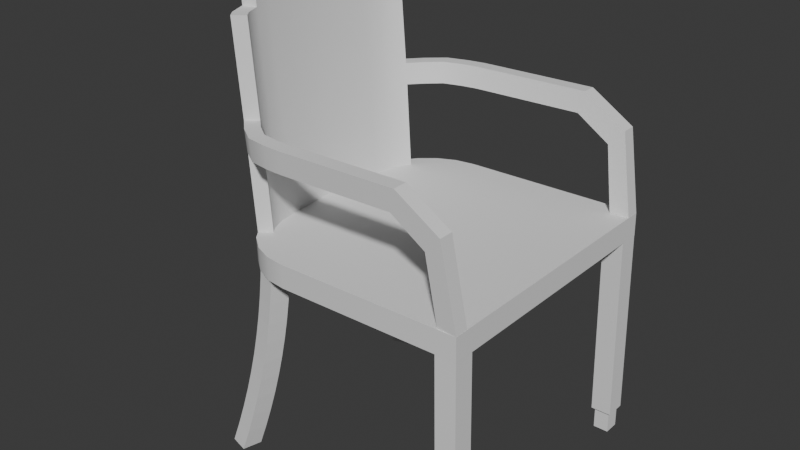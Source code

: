 # Source: Hotel-Espir_Chair1.blend  (saved by Blender 4.2.66; exported with 4.5.12 LTS)
import bpy
from mathutils import Matrix  # noqa: F401  (used for matrix-valued properties, if any)

bpy.ops.wm.read_factory_settings(use_empty=True)
scene = bpy.context.scene
scene.name = 'Scene'

# ---- collections
col_collection = bpy.data.collections.new('Collection'); scene.collection.children.link(col_collection)

# ---- node groups
ng_smooth_by_angle = bpy.data.node_groups.new('Smooth by Angle', 'GeometryNodeTree')
_s = ng_smooth_by_angle.interface.new_socket(name='Mesh', in_out='OUTPUT', socket_type='NodeSocketGeometry')
_s = ng_smooth_by_angle.interface.new_socket(name='Mesh', in_out='INPUT', socket_type='NodeSocketGeometry')
_s = ng_smooth_by_angle.interface.new_socket(name='Angle', in_out='INPUT', socket_type='NodeSocketFloat')
_s.subtype = 'ANGLE'
_s.default_value = 0.5236
_s.min_value = 0.0
_s.max_value = 3.142
_s.description = 'Maximum face angle for smooth edges'
_s = ng_smooth_by_angle.interface.new_socket(name='Ignore Sharpness', in_out='INPUT', socket_type='NodeSocketBool')
_s.force_non_field = True
ng_smooth_by_angle.description = 'Set the sharpness of mesh edges based on the angle between the neighboring faces'
ng_smooth_by_angle.is_modifier = True
_N = ng_smooth_by_angle.nodes; _L = ng_smooth_by_angle.links
n0 = _N.new('GeometryNodeSetShadeSmooth'); n0.name = 'Set Shade Smooth'; n0.location = (120, -80)
n0.domain = 'EDGE'
n1 = _N.new('GeometryNodeSetShadeSmooth'); n1.name = 'Set Shade Smooth.001'; n1.location = (300, -80)
n2 = _N.new('NodeGroupOutput'); n2.name = 'Group Output'; n2.location = (480, -80)
n3 = _N.new('GeometryNodeInputMeshEdgeAngle'); n3.name = 'Edge Angle'; n3.location = (-440, -240)
n4 = _N.new('NodeGroupInput'); n4.name = 'Group Input'; n4.location = (-80, -80)
n5 = _N.new('GeometryNodeInputEdgeSmooth'); n5.name = 'Is Edge Smooth'; n5.location = (-260, -120)
n6 = _N.new('GeometryNodeInputShadeSmooth'); n6.name = 'Is Shade Smooth'; n6.location = (-440, -397)
n7 = _N.new('FunctionNodeCompare'); n7.name = 'Compare'; n7.location = (-260, -260)
n7.operation = 'LESS_EQUAL'
n7.inputs[6].default_value = (0.0, 0.0, 0.0, 0.0)
n7.inputs[7].default_value = (0.0, 0.0, 0.0, 0.0)
n8 = _N.new('FunctionNodeBooleanMath'); n8.name = 'Boolean Math.001'; n8.location = (-80, -260)
n9 = _N.new('NodeGroupInput'); n9.name = 'Group Input.001'; n9.location = (-440, -329)
n10 = _N.new('NodeGroupInput'); n10.name = 'Group Input.002'; n10.location = (-259, -189)
n11 = _N.new('FunctionNodeBooleanMath'); n11.name = 'Boolean Math'; n11.location = (-80, -149)
n11.operation = 'OR'
n12 = _N.new('FunctionNodeBooleanMath'); n12.name = 'Boolean Math.002'; n12.location = (-260, -380)
n12.operation = 'OR'
n13 = _N.new('NodeGroupInput'); n13.name = 'Group Input.003'; n13.location = (-440, -460)
_L.new(n3.outputs[0], n7.inputs[0])
_L.new(n1.outputs[0], n2.inputs[0])
_L.new(n9.outputs[1], n7.inputs[1])
_L.new(n7.outputs[0], n8.inputs[0])
_L.new(n4.outputs[0], n0.inputs[0])
_L.new(n0.outputs[0], n1.inputs[0])
_L.new(n8.outputs[0], n0.inputs[2])
_L.new(n10.outputs[2], n11.inputs[1])
_L.new(n5.outputs[0], n11.inputs[0])
_L.new(n11.outputs[0], n0.inputs[1])
_L.new(n13.outputs[2], n12.inputs[1])
_L.new(n6.outputs[0], n12.inputs[0])
_L.new(n12.outputs[0], n8.inputs[1])
n2.is_active_output = True

# ---- world
world_world = bpy.data.worlds.new('World'); scene.world = world_world
world_world.use_nodes = True; world_world.node_tree.nodes.clear()
_N = world_world.node_tree.nodes; _L = world_world.node_tree.links
n0 = _N.new('ShaderNodeOutputWorld'); n0.name = 'World Output'; n0.location = (300, 300)
n1 = _N.new('ShaderNodeBackground'); n1.name = 'Background'; n1.location = (10, 300)
n1.inputs[0].default_value = (0.05088, 0.05088, 0.05088, 1.0)
_L.new(n1.outputs[0], n0.inputs[0])
n0.is_active_output = True
world_world.color = (0.05088, 0.05088, 0.05088)
world_world.sun_shadow_jitter_overblur = 0.0

# ---- meshes
me_cube_002 = bpy.data.meshes.new('Cube.002')
me_cube_002.from_pydata([(-0.2514, 0.0, -0.02494), (-0.2523, 0.0, 0.0152), (0.2099, -0.2356, -0.0152), (0.1846, -0.2113, 0.02438), (0.2099, 0.0, -0.0152), (0.209, 0.0, 0.02494), (-0.1106, -0.2356, -0.02186), (-0.243, -0.1032, -0.02494), (-0.1448, -0.2311, -0.02266), (-0.1768, -0.2179, -0.0234), (-0.2042, -0.1968, -0.02404), (-0.2252, -0.1694, -0.02453), (-0.2385, -0.1374, -0.02484), (-0.2196, -0.1016, 0.01576), (-0.1099, -0.2113, 0.01832), (-0.2157, -0.1311, 0.01585), (-0.2049, -0.1571, 0.0161), (-0.1878, -0.1794, 0.0165), (-0.1654, -0.1966, 0.01702), (-0.1394, -0.2074, 0.01763), (0.1846, 0.0, 0.02438), (-0.228, 0.0, 0.01576), (0.209, -0.2356, 0.02494), (-0.1115, -0.2356, 0.01828), (-0.1458, -0.2311, 0.01748), (-0.1777, -0.2179, 0.01674), (-0.2051, -0.1968, 0.0161), (-0.2262, -0.1694, 0.01561), (-0.2394, -0.1374, 0.0153), (-0.2439, -0.1032, 0.0152), (-0.2704, -0.1374, 0.3881), (-0.2749, -0.1032, 0.388), (-0.2833, 0.0, 0.388), (-0.2466, -0.1311, 0.3887), (-0.2505, -0.1016, 0.3886), (-0.2589, 0.0, 0.3886), (-0.2725, -0.1032, 0.3546), (-0.2566, 0.0, 0.3552), (-0.2809, 0.0, 0.3546), (-0.2482, -0.1016, 0.3552), (-0.2335, -0.1571, 0.3556), (-0.2548, -0.1694, 0.3551), (-0.268, -0.1374, 0.3548), (-0.2443, -0.1311, 0.3553), (-0.2152, -0.1825, -0.0243), (-0.2161, -0.1825, 0.01584), (-0.1967, -0.1678, 0.01629), (-0.2424, -0.1844, 0.3556), (-0.223, -0.1697, 0.356), (-0.2672, 0.0, 0.1976), (-0.2344, -0.1016, 0.1981), (-0.241, -0.1694, 0.198), (-0.2588, -0.1032, 0.1976), (-0.2428, 0.0, 0.1981), (-0.2198, -0.1571, 0.1985), (-0.2543, -0.1374, 0.1977), (-0.2305, -0.1311, 0.1982), (-0.2292, -0.184, 0.1984), (-0.2098, -0.1693, 0.1989), (-0.264, 0.0, 0.1605), (-0.2313, -0.1016, 0.1611), (-0.2379, -0.1694, 0.1609), (-0.2263, -0.1838, 0.1613), (-0.2556, -0.1032, 0.1605), (-0.2397, 0.0, 0.1611), (-0.2166, -0.1571, 0.1614), (-0.2511, -0.1374, 0.1606), (-0.2274, -0.1311, 0.1612), (-0.2069, -0.1691, 0.1618), (-0.1857, -0.1876, 0.163), (-0.1884, -0.1887, 0.2001), (-0.2023, -0.2087, 0.1997), (-0.1996, -0.2076, 0.1626), (-0.1584, -0.2064, 0.1647), (-0.1607, -0.2082, 0.2018), (-0.1689, -0.2311, 0.2014), (-0.1666, -0.2293, 0.1643), (-0.1263, -0.2123, 0.1663), (-0.128, -0.2146, 0.2034), (-0.1301, -0.2388, 0.203), (-0.1284, -0.2366, 0.1659), (-0.09544, -0.215, 0.1676), (-0.09711, -0.2173, 0.2047), (-0.09815, -0.2417, 0.2043), (-0.09648, -0.2393, 0.1672), (0.101, -0.2152, 0.1732), (0.1092, -0.2176, 0.2103), (0.1092, -0.2419, 0.2099), (0.1009, -0.2395, 0.1727), (0.1589, -0.2152, 0.1357), (0.1846, -0.2173, 0.1636), (0.1844, -0.2416, 0.1633), (0.1587, -0.2395, 0.1353), (0.1763, -0.2091, 0.02379), (0.2088, -0.2113, 0.02492), (0.2089, -0.2356, 0.02485), (0.1758, -0.2334, 0.02372)], [], [(2, 22, 23, 6), (4, 5, 22, 2), (20, 21, 13, 15, 16, 46, 17, 18, 19, 14, 3), (7, 29, 1, 0), (6, 23, 24, 8), (8, 24, 25, 9), (9, 25, 26, 10), (44, 45, 27, 11), (11, 27, 28, 12), (12, 28, 29, 7), (0, 4, 2, 6, 8, 9, 10, 44, 11, 12, 7), (20, 3, 22, 5), (14, 19, 24, 23), (19, 18, 25, 24), (18, 17, 26, 25), (57, 58, 48, 47), (33, 30, 42, 43), (39, 37, 35, 34), (38, 36, 31, 32), (3, 14, 23, 22), (33, 34, 31, 30), (34, 35, 32, 31), (36, 42, 30, 31), (42, 41, 40, 43), (43, 39, 34, 33), (55, 51, 41, 42), (56, 50, 39, 43), (54, 56, 43, 40), (52, 55, 42, 36), (49, 52, 36, 38), (50, 53, 37, 39), (47, 48, 40, 41), (17, 46, 45, 26), (10, 26, 45, 44), (54, 40, 48, 58), (51, 57, 47, 41), (61, 62, 57, 51), (65, 54, 58, 68), (60, 64, 53, 50), (59, 63, 52, 49), (63, 66, 55, 52), (65, 67, 56, 54), (67, 60, 50, 56), (66, 61, 51, 55), (57, 62, 72, 71), (45, 46, 68, 62), (28, 27, 61, 66), (15, 13, 60, 67), (16, 15, 67, 65), (29, 28, 66, 63), (1, 29, 63, 59), (13, 21, 64, 60), (16, 65, 68, 46), (27, 45, 62, 61), (71, 72, 76, 75), (68, 58, 70, 69), (58, 57, 71, 70), (62, 68, 69, 72), (75, 76, 80, 79), (69, 70, 74, 73), (72, 69, 73, 76), (70, 71, 75, 74), (80, 77, 81, 84), (73, 74, 78, 77), (76, 73, 77, 80), (74, 75, 79, 78), (81, 82, 86, 85), (78, 79, 83, 82), (79, 80, 84, 83), (77, 78, 82, 81), (88, 85, 89, 92), (84, 81, 85, 88), (82, 83, 87, 86), (83, 84, 88, 87), (91, 92, 96, 95), (86, 87, 91, 90), (87, 88, 92, 91), (85, 86, 90, 89), (96, 93, 94, 95), (89, 90, 94, 93), (92, 89, 93, 96), (90, 91, 95, 94)])
me_cube_002.polygons.foreach_set('use_smooth', [True] * 82)
_uv = me_cube_002.uv_layers.new(name='UVMap')
_uv.uv.foreach_set('vector', [0.375, 0.75, 0.625, 0.75, 0.625, 0.921, 0.375, 0.921, 0.375, 0.5, 0.625, 0.5, 0.625, 0.75, 0.375, 0.75, 0.6395, 0.5291, 0.8605, 0.5291, 0.8605, 0.59, 0.8581, 0.6253, 0.8517, 0.6563, 0.8468, 0.669, 0.8415, 0.683, 0.8282, 0.7034, 0.8126, 0.7163, 0.795, 0.7209, 0.6395, 0.7209, 0.375, 0.1581, 0.625, 0.1581, 0.625, 0.25, 0.375, 0.25, 0.375, 0.921, 0.625, 0.921, 0.625, 0.9414, 0.375, 0.9414, 0.375, 0.9414, 0.625, 0.9414, 0.625, 0.9605, 0.375, 0.9605, 0.375, 0.9605, 0.625, 0.9605, 0.625, 1.0, 0.375, 1.0, 0.375, 0.04131, 0.625, 0.04131, 0.625, 0.07903, 0.375, 0.07903, 0.375, 0.07903, 0.625, 0.07903, 0.625, 0.1172, 0.375, 0.1172, 0.375, 0.1172, 0.625, 0.1172, 0.625, 0.1581, 0.375, 0.1581, 0.125, 0.5, 0.375, 0.5, 0.375, 0.75, 0.204, 0.75, 0.1836, 0.7446, 0.1645, 0.7288, 0.1481, 0.7037, 0.1416, 0.6866, 0.1356, 0.671, 0.1277, 0.6328, 0.125, 0.5919, 0.6395, 0.5291, 0.6395, 0.7209, 0.625, 0.75, 0.625, 0.5, 0.795, 0.7209, 0.8126, 0.7163, 0.8164, 0.7446, 0.796, 0.75, 0.8126, 0.7163, 0.8282, 0.7034, 0.8355, 0.7288, 0.8164, 0.7446, 0.8282, 0.7034, 0.8415, 0.683, 0.8519, 0.7037, 0.8355, 0.7288, 0.8584, 0.6866, 0.8468, 0.669, 0.8468, 0.669, 0.8584, 0.6866, 0.8581, 0.6253, 0.625, 0.1172, 0.625, 0.1172, 0.8581, 0.6253, 0.8605, 0.59, 0.8605, 0.5291, 0.8605, 0.5291, 0.8605, 0.59, 0.625, 0.25, 0.625, 0.1581, 0.625, 0.1581, 0.625, 0.25, 0.6395, 0.7209, 0.795, 0.7209, 0.796, 0.75, 0.625, 0.75, 0.8581, 0.6253, 0.8605, 0.59, 0.875, 0.5919, 0.8723, 0.6328, 0.8605, 0.59, 0.8605, 0.5291, 0.875, 0.5, 0.875, 0.5919, 0.625, 0.1581, 0.625, 0.1172, 0.625, 0.1172, 0.625, 0.1581, 0.625, 0.1172, 0.625, 0.07903, 0.8517, 0.6563, 0.8581, 0.6253, 0.8581, 0.6253, 0.8605, 0.59, 0.8605, 0.59, 0.8581, 0.6253, 0.625, 0.1172, 0.625, 0.07903, 0.625, 0.07903, 0.625, 0.1172, 0.8581, 0.6253, 0.8605, 0.59, 0.8605, 0.59, 0.8581, 0.6253, 0.8517, 0.6563, 0.8581, 0.6253, 0.8581, 0.6253, 0.8517, 0.6563, 0.625, 0.1581, 0.625, 0.1172, 0.625, 0.1172, 0.625, 0.1581, 0.625, 0.25, 0.625, 0.1581, 0.625, 0.1581, 0.625, 0.25, 0.8605, 0.59, 0.8605, 0.5291, 0.8605, 0.5291, 0.8605, 0.59, 0.8584, 0.6866, 0.8468, 0.669, 0.8517, 0.6563, 0.625, 0.07903, 0.8415, 0.683, 0.8468, 0.669, 0.8584, 0.6866, 0.8519, 0.7037, 0.375, 0.0, 0.625, 0.0, 0.625, 0.04131, 0.375, 0.04131, 0.8517, 0.6563, 0.8517, 0.6563, 0.8468, 0.669, 0.8468, 0.669, 0.625, 0.07903, 0.8584, 0.6866, 0.8584, 0.6866, 0.625, 0.07903, 0.625, 0.07903, 0.8584, 0.6866, 0.8584, 0.6866, 0.625, 0.07903, 0.8517, 0.6563, 0.8517, 0.6563, 0.8468, 0.669, 0.8468, 0.669, 0.8605, 0.59, 0.8605, 0.5291, 0.8605, 0.5291, 0.8605, 0.59, 0.625, 0.25, 0.625, 0.1581, 0.625, 0.1581, 0.625, 0.25, 0.625, 0.1581, 0.625, 0.1172, 0.625, 0.1172, 0.625, 0.1581, 0.8517, 0.6563, 0.8581, 0.6253, 0.8581, 0.6253, 0.8517, 0.6563, 0.8581, 0.6253, 0.8605, 0.59, 0.8605, 0.59, 0.8581, 0.6253, 0.625, 0.1172, 0.625, 0.07903, 0.625, 0.07903, 0.625, 0.1172, 0.8584, 0.6866, 0.8584, 0.6866, 0.8584, 0.6866, 0.8584, 0.6866, 0.8584, 0.6866, 0.8468, 0.669, 0.8468, 0.669, 0.8584, 0.6866, 0.625, 0.1172, 0.625, 0.07903, 0.625, 0.07903, 0.625, 0.1172, 0.8581, 0.6253, 0.8605, 0.59, 0.8605, 0.59, 0.8581, 0.6253, 0.8517, 0.6563, 0.8581, 0.6253, 0.8581, 0.6253, 0.8517, 0.6563, 0.625, 0.1581, 0.625, 0.1172, 0.625, 0.1172, 0.625, 0.1581, 0.625, 0.25, 0.625, 0.1581, 0.625, 0.1581, 0.625, 0.25, 0.8605, 0.59, 0.8605, 0.5291, 0.8605, 0.5291, 0.8605, 0.59, 0.8517, 0.6563, 0.8517, 0.6563, 0.8468, 0.669, 0.8468, 0.669, 0.625, 0.07903, 0.8584, 0.6866, 0.8584, 0.6866, 0.625, 0.07903, 0.8584, 0.6866, 0.8584, 0.6866, 0.8584, 0.6866, 0.8584, 0.6866, 0.8468, 0.669, 0.8468, 0.669, 0.8468, 0.669, 0.8468, 0.669, 0.8468, 0.669, 0.8584, 0.6866, 0.8584, 0.6866, 0.8468, 0.669, 0.8584, 0.6866, 0.8468, 0.669, 0.8468, 0.669, 0.8584, 0.6866, 0.8584, 0.6866, 0.8584, 0.6866, 0.8584, 0.6866, 0.8584, 0.6866, 0.8468, 0.669, 0.8468, 0.669, 0.8468, 0.669, 0.8468, 0.669, 0.8584, 0.6866, 0.8468, 0.669, 0.8468, 0.669, 0.8584, 0.6866, 0.8468, 0.669, 0.8584, 0.6866, 0.8584, 0.6866, 0.8468, 0.669, 0.8584, 0.6866, 0.8468, 0.669, 0.8468, 0.669, 0.8584, 0.6866, 0.8468, 0.669, 0.8468, 0.669, 0.8468, 0.669, 0.8468, 0.669, 0.8584, 0.6866, 0.8468, 0.669, 0.8468, 0.669, 0.8584, 0.6866, 0.8468, 0.669, 0.8584, 0.6866, 0.8584, 0.6866, 0.8468, 0.669, 0.8468, 0.669, 0.8468, 0.669, 0.8468, 0.669, 0.8468, 0.669, 0.8468, 0.669, 0.8584, 0.6866, 0.8584, 0.6866, 0.8468, 0.669, 0.8584, 0.6866, 0.8584, 0.6866, 0.8584, 0.6866, 0.8584, 0.6866, 0.8468, 0.669, 0.8468, 0.669, 0.8468, 0.669, 0.8468, 0.669, 0.8584, 0.6866, 0.8468, 0.669, 0.8468, 0.669, 0.8584, 0.6866, 0.8584, 0.6866, 0.8468, 0.669, 0.8468, 0.669, 0.8584, 0.6866, 0.8468, 0.669, 0.8584, 0.6866, 0.8584, 0.6866, 0.8468, 0.669, 0.8584, 0.6866, 0.8584, 0.6866, 0.8584, 0.6866, 0.8584, 0.6866, 0.8584, 0.6866, 0.8584, 0.6866, 0.8584, 0.6866, 0.8584, 0.6866, 0.8468, 0.669, 0.8584, 0.6866, 0.8584, 0.6866, 0.8468, 0.669, 0.8584, 0.6866, 0.8584, 0.6866, 0.8584, 0.6866, 0.8584, 0.6866, 0.8468, 0.669, 0.8468, 0.669, 0.8468, 0.669, 0.8468, 0.669, 0.8584, 0.6866, 0.8468, 0.669, 0.8468, 0.669, 0.8584, 0.6866, 0.8468, 0.669, 0.8468, 0.669, 0.8468, 0.669, 0.8468, 0.669, 0.8584, 0.6866, 0.8468, 0.669, 0.8468, 0.669, 0.8584, 0.6866, 0.8468, 0.669, 0.8584, 0.6866, 0.8584, 0.6866, 0.8468, 0.669])
me_cube_002.update()
me_cube_006 = bpy.data.meshes.new('Cube.006')
me_cube_006.from_pydata([(-0.245, -0.8073, 0.1617), (-0.245, -0.3573, 0.1617), (0.205, -0.8073, 0.1617), (0.205, -0.3573, 0.1617), (-0.2191, -0.827, -0.1609), (-0.2191, -0.377, -0.1609), (0.2309, -0.377, -0.1609), (0.2309, -0.827, -0.1609), (-0.1616, -0.4344, -0.1987), (-0.1616, -0.7695, -0.1987), (-0.1616, -0.4344, -0.1609), (0.1735, -0.4344, -0.1987), (0.1735, -0.4344, -0.1609), (0.1735, -0.7695, -0.1987), (0.1735, -0.7695, -0.1609), (-0.1616, -0.7695, -0.1609)], [], [(4, 0, 1, 5), (5, 1, 3, 6), (6, 3, 2, 7), (7, 2, 0, 4), (3, 1, 0, 2), (7, 4, 15, 14), (5, 6, 12, 10), (13, 14, 15, 9), (11, 12, 14, 13), (8, 10, 12, 11), (9, 15, 10, 8), (4, 5, 10, 15), (6, 7, 14, 12), (8, 11, 13, 9)])
_uv = me_cube_006.uv_layers.new(name='UVMap')
_uv.uv.foreach_set('vector', [0.396, 0.0, 0.625, 0.0, 0.625, 0.25, 0.396, 0.25, 0.396, 0.25, 0.625, 0.25, 0.625, 0.5, 0.396, 0.5, 0.396, 0.5, 0.625, 0.5, 0.625, 0.75, 0.396, 0.75, 0.396, 0.75, 0.625, 0.75, 0.625, 1.0, 0.396, 1.0, 0.625, 0.5, 0.875, 0.5, 0.875, 0.75, 0.625, 0.75, 0.396, 0.75, 0.396, 1.0, 0.396, 1.0, 0.396, 0.75, 0.396, 0.25, 0.396, 0.5, 0.396, 0.5, 0.396, 0.25, 0.375, 0.75, 0.396, 0.75, 0.396, 1.0, 0.375, 1.0, 0.375, 0.5, 0.396, 0.5, 0.396, 0.75, 0.375, 0.75, 0.375, 0.25, 0.396, 0.25, 0.396, 0.5, 0.375, 0.5, 0.375, 0.0, 0.396, 0.0, 0.396, 0.25, 0.375, 0.25, 0.396, 0.0, 0.396, 0.25, 0.396, 0.25, 0.396, 0.0, 0.396, 0.5, 0.396, 0.75, 0.396, 0.75, 0.396, 0.5, 0.375, 0.25, 0.375, 0.5, 0.375, 0.75, 0.375, 1.0])
me_cube_006.update()
me_cube_007 = bpy.data.meshes.new('Cube.007')
me_cube_007.from_pydata([(-1.243, -1.598, -0.1982), (-0.5172, -0.988, 0.1526), (-1.243, -1.148, -0.1982), (-0.5172, -0.538, 0.1526), (-0.7927, -1.598, -0.1982), (-0.06722, -0.988, 0.1526), (-0.7927, -1.148, -0.1982), (-0.06722, -0.538, 0.1526), (-1.124, -1.498, -0.1631), (-1.015, -1.407, -0.128), (-0.9166, -1.324, -0.09291), (-0.8286, -1.25, -0.05783), (-0.7508, -1.184, -0.02275), (-0.6835, -1.128, 0.01233), (-0.6264, -1.08, 0.04741), (-0.5797, -1.041, 0.08249), (-0.5433, -1.01, 0.1176), (-0.5433, -0.5599, 0.1176), (-0.5797, -0.5905, 0.08249), (-0.6264, -0.6298, 0.04741), (-0.6835, -0.6778, 0.01233), (-0.7508, -0.7345, -0.02275), (-0.8286, -0.7998, -0.05783), (-0.9166, -0.8739, -0.09291), (-1.015, -0.9566, -0.128), (-1.124, -1.048, -0.1631), (-0.09329, -0.5599, 0.1176), (-0.1297, -0.5905, 0.08249), (-0.1764, -0.6298, 0.04741), (-0.2335, -0.6778, 0.01233), (-0.3008, -0.7345, -0.02275), (-0.3786, -0.7998, -0.05783), (-0.4666, -0.8739, -0.09291), (-0.565, -0.9566, -0.128), (-0.6737, -1.048, -0.1631), (-0.09329, -1.01, 0.1176), (-0.1297, -1.041, 0.08249), (-0.1764, -1.08, 0.04741), (-0.2335, -1.128, 0.01233), (-0.3008, -1.184, -0.02275), (-0.3786, -1.25, -0.05783), (-0.4666, -1.324, -0.09291), (-0.565, -1.407, -0.128), (-0.6737, -1.498, -0.1631)], [], [(16, 1, 3, 17), (17, 3, 7, 26), (26, 7, 5, 35), (35, 5, 1, 16), (2, 6, 4, 0), (7, 3, 1, 5), (4, 43, 8, 0), (43, 42, 9, 8), (42, 41, 10, 9), (41, 40, 11, 10), (40, 39, 12, 11), (39, 38, 13, 12), (38, 37, 14, 13), (37, 36, 15, 14), (36, 35, 16, 15), (6, 34, 43, 4), (34, 33, 42, 43), (33, 32, 41, 42), (32, 31, 40, 41), (31, 30, 39, 40), (30, 29, 38, 39), (29, 28, 37, 38), (28, 27, 36, 37), (27, 26, 35, 36), (2, 25, 34, 6), (25, 24, 33, 34), (24, 23, 32, 33), (23, 22, 31, 32), (22, 21, 30, 31), (21, 20, 29, 30), (20, 19, 28, 29), (19, 18, 27, 28), (18, 17, 26, 27), (0, 8, 25, 2), (8, 9, 24, 25), (9, 10, 23, 24), (10, 11, 22, 23), (11, 12, 21, 22), (12, 13, 20, 21), (13, 14, 19, 20), (14, 15, 18, 19), (15, 16, 17, 18)])
_uv = me_cube_007.uv_layers.new(name='UVMap')
_uv.uv.foreach_set('vector', [0.6, 0.0, 0.625, 0.0, 0.625, 0.25, 0.6, 0.25, 0.6, 0.25, 0.625, 0.25, 0.625, 0.5, 0.6, 0.5, 0.6, 0.5, 0.625, 0.5, 0.625, 0.75, 0.6, 0.75, 0.6, 0.75, 0.625, 0.75, 0.625, 1.0, 0.6, 1.0, 0.125, 0.5, 0.375, 0.5, 0.375, 0.75, 0.125, 0.75, 0.625, 0.5, 0.875, 0.5, 0.875, 0.75, 0.625, 0.75, 0.375, 0.75, 0.4, 0.75, 0.4, 1.0, 0.375, 1.0, 0.4, 0.75, 0.425, 0.75, 0.425, 1.0, 0.4, 1.0, 0.425, 0.75, 0.45, 0.75, 0.45, 1.0, 0.425, 1.0, 0.45, 0.75, 0.475, 0.75, 0.475, 1.0, 0.45, 1.0, 0.475, 0.75, 0.5, 0.75, 0.5, 1.0, 0.475, 1.0, 0.5, 0.75, 0.525, 0.75, 0.525, 1.0, 0.5, 1.0, 0.525, 0.75, 0.55, 0.75, 0.55, 1.0, 0.525, 1.0, 0.55, 0.75, 0.575, 0.75, 0.575, 1.0, 0.55, 1.0, 0.575, 0.75, 0.6, 0.75, 0.6, 1.0, 0.575, 1.0, 0.375, 0.5, 0.4, 0.5, 0.4, 0.75, 0.375, 0.75, 0.4, 0.5, 0.425, 0.5, 0.425, 0.75, 0.4, 0.75, 0.425, 0.5, 0.45, 0.5, 0.45, 0.75, 0.425, 0.75, 0.45, 0.5, 0.475, 0.5, 0.475, 0.75, 0.45, 0.75, 0.475, 0.5, 0.5, 0.5, 0.5, 0.75, 0.475, 0.75, 0.5, 0.5, 0.525, 0.5, 0.525, 0.75, 0.5, 0.75, 0.525, 0.5, 0.55, 0.5, 0.55, 0.75, 0.525, 0.75, 0.55, 0.5, 0.575, 0.5, 0.575, 0.75, 0.55, 0.75, 0.575, 0.5, 0.6, 0.5, 0.6, 0.75, 0.575, 0.75, 0.375, 0.25, 0.4, 0.25, 0.4, 0.5, 0.375, 0.5, 0.4, 0.25, 0.425, 0.25, 0.425, 0.5, 0.4, 0.5, 0.425, 0.25, 0.45, 0.25, 0.45, 0.5, 0.425, 0.5, 0.45, 0.25, 0.475, 0.25, 0.475, 0.5, 0.45, 0.5, 0.475, 0.25, 0.5, 0.25, 0.5, 0.5, 0.475, 0.5, 0.5, 0.25, 0.525, 0.25, 0.525, 0.5, 0.5, 0.5, 0.525, 0.25, 0.55, 0.25, 0.55, 0.5, 0.525, 0.5, 0.55, 0.25, 0.575, 0.25, 0.575, 0.5, 0.55, 0.5, 0.575, 0.25, 0.6, 0.25, 0.6, 0.5, 0.575, 0.5, 0.375, 0.0, 0.4, 0.0, 0.4, 0.25, 0.375, 0.25, 0.4, 0.0, 0.425, 0.0, 0.425, 0.25, 0.4, 0.25, 0.425, 0.0, 0.45, 0.0, 0.45, 0.25, 0.425, 0.25, 0.45, 0.0, 0.475, 0.0, 0.475, 0.25, 0.45, 0.25, 0.475, 0.0, 0.5, 0.0, 0.5, 0.25, 0.475, 0.25, 0.5, 0.0, 0.525, 0.0, 0.525, 0.25, 0.5, 0.25, 0.525, 0.0, 0.55, 0.0, 0.55, 0.25, 0.525, 0.25, 0.55, 0.0, 0.575, 0.0, 0.575, 0.25, 0.55, 0.25, 0.575, 0.0, 0.6, 0.0, 0.6, 0.25, 0.575, 0.25])
me_cube_007.update()

# ---- objects
ob_cube = bpy.data.objects.new('Cube', me_cube_002)
ob_cube_001 = bpy.data.objects.new('Cube.001', me_cube_006)
ob_cube_002 = bpy.data.objects.new('Cube.002', me_cube_007)

# ---- transforms, parenting, visibility, modifiers, constraints
ob_cube.location = (0.0, 0.0, 0.3851)
_m = ob_cube.modifiers.new('Mirror', 'MIRROR')
_m.use_axis = (False, True, False)
_m.use_clip = True
_m = ob_cube.modifiers.new('Smooth by Angle', 'NODES')
_m.node_group = ng_smooth_by_angle
_m.use_pin_to_last = True
_m.show_group_selector = False
ob_cube_001.location = (0.1962, -0.1712, 0.2066)
ob_cube_001.rotation_euler = (1.986e-11, -0.01719, -2.31e-09)
ob_cube_001.scale = (0.07959, 0.07959, 1.043)
_m = ob_cube_001.modifiers.new('Mirror', 'MIRROR')
_m.use_axis = (False, True, False)
_m.mirror_object = ob_cube
ob_cube_002.location = (-0.147, -0.1313, 0.2066)
ob_cube_002.rotation_euler = (0.0, -0.0, -0.2684)
ob_cube_002.scale = (0.07409, 0.07409, 1.043)
_m = ob_cube_002.modifiers.new('Mirror', 'MIRROR')
_m.use_axis = (False, True, False)
_m.mirror_object = ob_cube

# ---- collection membership
col_collection.objects.link(ob_cube)
col_collection.objects.link(ob_cube_001)
col_collection.objects.link(ob_cube_002)

# ---- scene / render settings (as saved in the file)
scene.frame_start = 1; scene.frame_end = 250; scene.frame_set(1)
scene.render.engine = 'BLENDER_EEVEE_NEXT'
bpy.context.view_layer.update()

# ---- added for rendering (the .blend has no active camera and no usable light): camera, sun
cam_auto = bpy.data.cameras.new('AutoCamera')
cam_auto.lens = 50.0
cam_auto.sensor_width = 36.0
cam_auto.clip_end = 1000.0
ob_auto_camera = bpy.data.objects.new('AutoCamera', cam_auto)
scene.collection.objects.link(ob_auto_camera)
ob_auto_camera.location = (0.9301, -1.21452, 1.19531)
ob_auto_camera.rotation_euler = (1.09748, -7.21219e-08, 0.694738)
scene.camera = ob_auto_camera
light_auto_sun = bpy.data.lights.new('AutoSun', 'SUN')
light_auto_sun.energy = 3.0
light_auto_sun.angle = 0.0523599
ob_auto_sun = bpy.data.objects.new('AutoSun', light_auto_sun)
scene.collection.objects.link(ob_auto_sun)
ob_auto_sun.rotation_euler = (0.872665, 0.174533, 0.523599)
bpy.context.view_layer.update()
